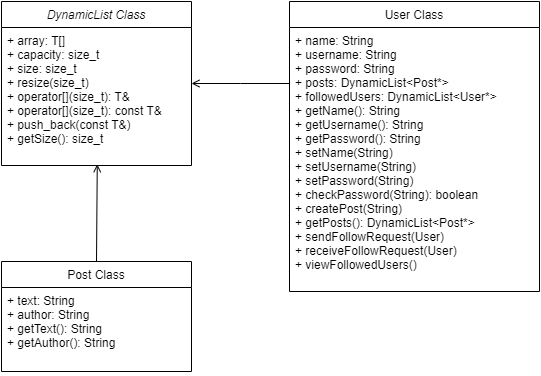

The diagram above was exported from draw.io. Its source (the exported page's mxGraphModel, read from the mxfile embedded in the PNG):
<mxGraphModel dx="1160" dy="665" grid="1" gridSize="10" guides="1" tooltips="1" connect="1" arrows="1" fold="1" page="1" pageScale="1" pageWidth="827" pageHeight="1169" math="0" shadow="0">
  <root>
    <mxCell id="WIyWlLk6GJQsqaUBKTNV-0" />
    <mxCell id="WIyWlLk6GJQsqaUBKTNV-1" parent="WIyWlLk6GJQsqaUBKTNV-0" />
    <mxCell id="zkfFHV4jXpPFQw0GAbJ--0" value="DynamicList Class" style="swimlane;fontStyle=2;align=center;verticalAlign=top;childLayout=stackLayout;horizontal=1;startSize=26;horizontalStack=0;resizeParent=1;resizeLast=0;collapsible=1;marginBottom=0;rounded=0;shadow=0;strokeWidth=1;" parent="WIyWlLk6GJQsqaUBKTNV-1" vertex="1">
      <mxGeometry x="220" y="120" width="190" height="164" as="geometry">
        <mxRectangle x="230" y="140" width="160" height="26" as="alternateBounds" />
      </mxGeometry>
    </mxCell>
    <mxCell id="zkfFHV4jXpPFQw0GAbJ--5" value="+ array: T[]&#10;    + capacity: size_t&#10;    + size: size_t&#10;    + resize(size_t)&#10;    + operator[](size_t): T&amp;&#10;    + operator[](size_t): const T&amp;&#10;    + push_back(const T&amp;)&#10;    + getSize(): size_t" style="text;align=left;verticalAlign=top;spacingLeft=4;spacingRight=4;overflow=hidden;rotatable=0;points=[[0,0.5],[1,0.5]];portConstraint=eastwest;" parent="zkfFHV4jXpPFQw0GAbJ--0" vertex="1">
      <mxGeometry y="26" width="190" height="138" as="geometry" />
    </mxCell>
    <mxCell id="zkfFHV4jXpPFQw0GAbJ--17" value="User Class" style="swimlane;fontStyle=0;align=center;verticalAlign=top;childLayout=stackLayout;horizontal=1;startSize=26;horizontalStack=0;resizeParent=1;resizeLast=0;collapsible=1;marginBottom=0;rounded=0;shadow=0;strokeWidth=1;" parent="WIyWlLk6GJQsqaUBKTNV-1" vertex="1">
      <mxGeometry x="508" y="120" width="250" height="290" as="geometry">
        <mxRectangle x="550" y="140" width="160" height="26" as="alternateBounds" />
      </mxGeometry>
    </mxCell>
    <mxCell id="zkfFHV4jXpPFQw0GAbJ--25" value=" + name: String&#10;    + username: String&#10;    + password: String&#10;    + posts: DynamicList&lt;Post*&gt;&#10;    + followedUsers: DynamicList&lt;User*&gt;&#10;    + getName(): String&#10;    + getUsername(): String&#10;    + getPassword(): String&#10;    + setName(String)&#10;    + setUsername(String)&#10;    + setPassword(String)&#10;    + checkPassword(String): boolean&#10;    + createPost(String)&#10;    + getPosts(): DynamicList&lt;Post*&gt;&#10;    + sendFollowRequest(User)&#10;    + receiveFollowRequest(User)&#10;    + viewFollowedUsers()" style="text;align=left;verticalAlign=top;spacingLeft=4;spacingRight=4;overflow=hidden;rotatable=0;points=[[0,0.5],[1,0.5]];portConstraint=eastwest;" parent="zkfFHV4jXpPFQw0GAbJ--17" vertex="1">
      <mxGeometry y="26" width="250" height="260" as="geometry" />
    </mxCell>
    <mxCell id="zkfFHV4jXpPFQw0GAbJ--26" value="" style="endArrow=open;shadow=0;strokeWidth=1;rounded=0;endFill=1;edgeStyle=elbowEdgeStyle;elbow=vertical;" parent="WIyWlLk6GJQsqaUBKTNV-1" source="zkfFHV4jXpPFQw0GAbJ--17" target="zkfFHV4jXpPFQw0GAbJ--0" edge="1">
      <mxGeometry x="0.5" y="41" relative="1" as="geometry">
        <mxPoint x="540" y="192" as="sourcePoint" />
        <mxPoint x="380" y="192" as="targetPoint" />
        <mxPoint x="-40" y="32" as="offset" />
      </mxGeometry>
    </mxCell>
    <mxCell id="efdEpCxdoaAZF2Pb9XgJ-1" value="Post Class" style="swimlane;fontStyle=0;align=center;verticalAlign=top;childLayout=stackLayout;horizontal=1;startSize=26;horizontalStack=0;resizeParent=1;resizeLast=0;collapsible=1;marginBottom=0;rounded=0;shadow=0;strokeWidth=1;" vertex="1" parent="WIyWlLk6GJQsqaUBKTNV-1">
      <mxGeometry x="220" y="380" width="190" height="110" as="geometry">
        <mxRectangle x="550" y="140" width="160" height="26" as="alternateBounds" />
      </mxGeometry>
    </mxCell>
    <mxCell id="efdEpCxdoaAZF2Pb9XgJ-2" value="    + text: String&#10;    + author: String&#10;    + getText(): String&#10;    + getAuthor(): String" style="text;align=left;verticalAlign=top;spacingLeft=4;spacingRight=4;overflow=hidden;rotatable=0;points=[[0,0.5],[1,0.5]];portConstraint=eastwest;" vertex="1" parent="efdEpCxdoaAZF2Pb9XgJ-1">
      <mxGeometry y="26" width="190" height="84" as="geometry" />
    </mxCell>
    <mxCell id="efdEpCxdoaAZF2Pb9XgJ-3" value="" style="endArrow=open;shadow=0;strokeWidth=1;rounded=0;endFill=1;elbow=vertical;entryX=0.504;entryY=0.991;entryDx=0;entryDy=0;entryPerimeter=0;exitX=0.5;exitY=0;exitDx=0;exitDy=0;" edge="1" parent="WIyWlLk6GJQsqaUBKTNV-1" source="efdEpCxdoaAZF2Pb9XgJ-1" target="zkfFHV4jXpPFQw0GAbJ--5">
      <mxGeometry x="0.5" y="41" relative="1" as="geometry">
        <mxPoint x="518" y="212" as="sourcePoint" />
        <mxPoint x="420" y="212" as="targetPoint" />
        <mxPoint x="-40" y="32" as="offset" />
      </mxGeometry>
    </mxCell>
  </root>
</mxGraphModel>